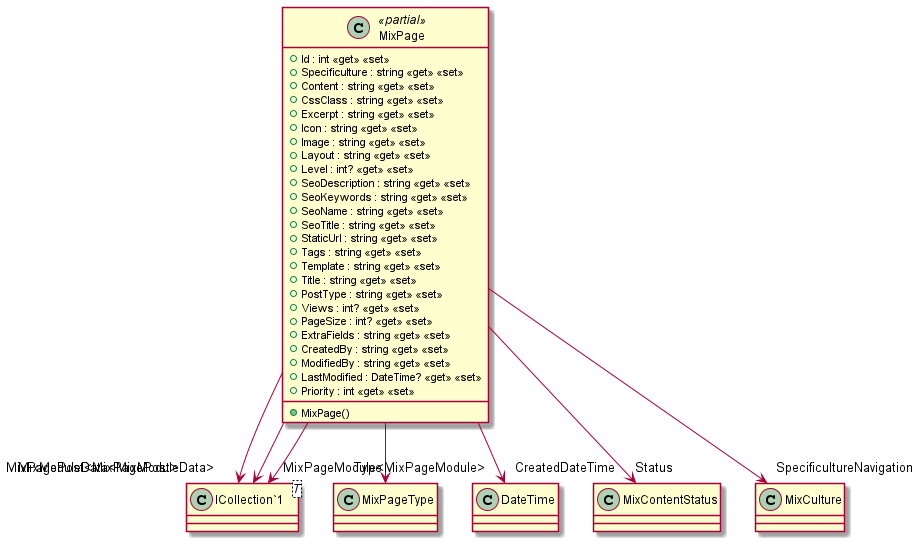

The diagram above was rendered by PlantUML. Its source (embedded in the PNG):
@startuml
class MixPage <<partial>> {
    + MixPage()
    + Id : int <<get>> <<set>>
    + Specificulture : string <<get>> <<set>>
    + Content : string <<get>> <<set>>
    + CssClass : string <<get>> <<set>>
    + Excerpt : string <<get>> <<set>>
    + Icon : string <<get>> <<set>>
    + Image : string <<get>> <<set>>
    + Layout : string <<get>> <<set>>
    + Level : int? <<get>> <<set>>
    + SeoDescription : string <<get>> <<set>>
    + SeoKeywords : string <<get>> <<set>>
    + SeoName : string <<get>> <<set>>
    + SeoTitle : string <<get>> <<set>>
    + StaticUrl : string <<get>> <<set>>
    + Tags : string <<get>> <<set>>
    + Template : string <<get>> <<set>>
    + Title : string <<get>> <<set>>
    + PostType : string <<get>> <<set>>
    + Views : int? <<get>> <<set>>
    + PageSize : int? <<get>> <<set>>
    + ExtraFields : string <<get>> <<set>>
    + CreatedBy : string <<get>> <<set>>
    + ModifiedBy : string <<get>> <<set>>
    + LastModified : DateTime? <<get>> <<set>>
    + Priority : int <<get>> <<set>>
}
class "ICollection`1"<T> {
}
MixPage --> "Type" MixPageType
MixPage --> "CreatedDateTime" DateTime
MixPage --> "Status" MixContentStatus
MixPage --> "SpecificultureNavigation" MixCulture
MixPage --> "MixModuleData<MixModuleData>" "ICollection`1"
MixPage --> "MixPageModule<MixPageModule>" "ICollection`1"
MixPage --> "MixPagePost<MixPagePost>" "ICollection`1"
@enduml